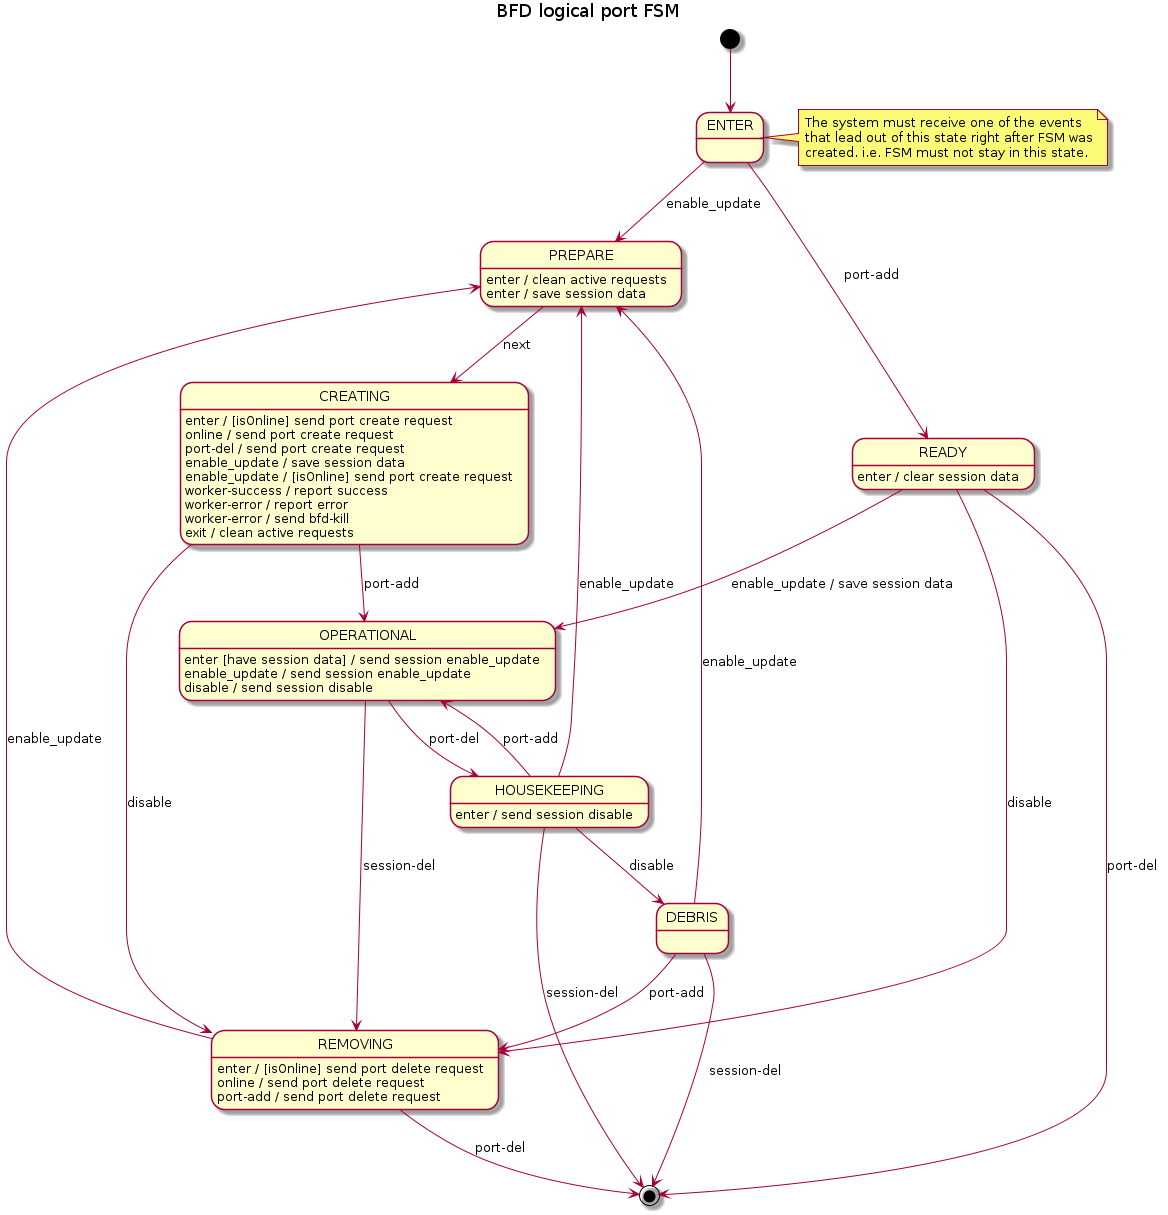

The diagram above was rendered by PlantUML. Its source (embedded in the PNG):
@startuml
title BFD logical port FSM

[*] --> ENTER
note right of ENTER
    The system must receive one of the events
    that lead out of this state right after FSM was
    created. i.e. FSM must not stay in this state.
end note

ENTER --> PREPARE : enable_update
ENTER --> READY : port-add

PREPARE --> CREATING : next
PREPARE: enter / clean active requests
PREPARE: enter / save session data

READY --> OPERATIONAL : enable_update / save session data
READY --> REMOVING : disable
READY --> [*] : port-del
READY : enter / clear session data

CREATING --> OPERATIONAL : port-add
CREATING -> REMOVING : disable
CREATING: enter / [isOnline] send port create request
CREATING: online / send port create request
CREATING: port-del / send port create request
CREATING: enable_update / save session data
CREATING: enable_update / [isOnline] send port create request
CREATING: worker-success / report success
CREATING: worker-error / report error
CREATING: worker-error / send bfd-kill
CREATING: exit / clean active requests

OPERATIONAL --> REMOVING : session-del
OPERATIONAL --> HOUSEKEEPING : port-del
OPERATIONAL: enter [have session data] / send session enable_update
OPERATIONAL: enable_update / send session enable_update
OPERATIONAL: disable / send session disable

REMOVING --> PREPARE : enable_update
REMOVING --> [*] : port-del
REMOVING: enter / [isOnline] send port delete request
REMOVING: online / send port delete request
REMOVING: port-add / send port delete request

HOUSEKEEPING --> OPERATIONAL : port-add
HOUSEKEEPING --> [*] : session-del
HOUSEKEEPING --> PREPARE : enable_update
HOUSEKEEPING --> DEBRIS : disable
HOUSEKEEPING : enter / send session disable

DEBRIS --> [*] : session-del
DEBRIS --> REMOVING : port-add
DEBRIS --> PREPARE : enable_update

@enduml